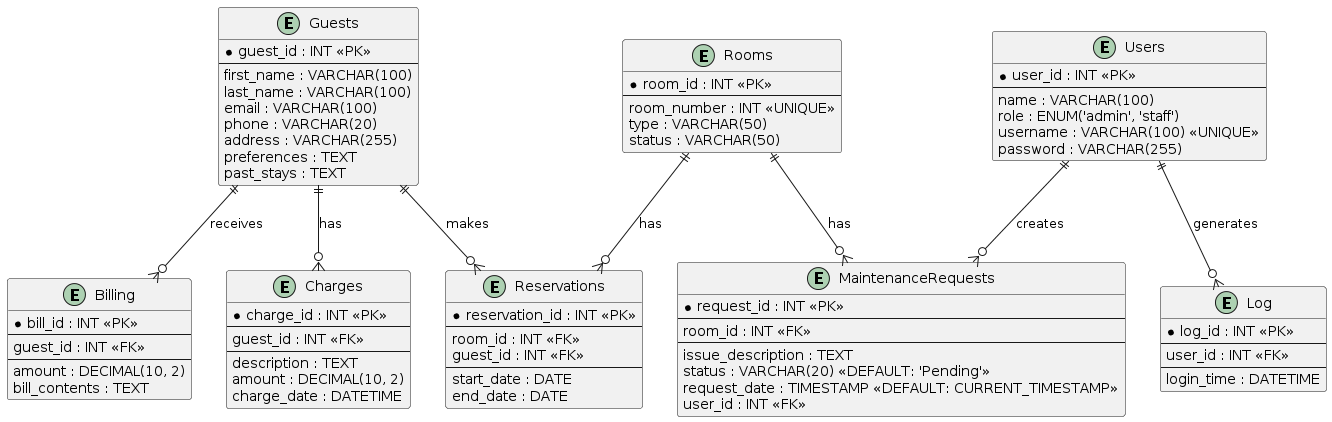

The diagram above was rendered by PlantUML. Its source (embedded in the PNG):
@startuml
entity Rooms {
  * room_id : INT <<PK>>
  --
  room_number : INT <<UNIQUE>>
  type : VARCHAR(50)
  status : VARCHAR(50)
}

entity Guests {
  * guest_id : INT <<PK>>
  --
  first_name : VARCHAR(100)
  last_name : VARCHAR(100)
  email : VARCHAR(100)
  phone : VARCHAR(20)
  address : VARCHAR(255)
  preferences : TEXT
  past_stays : TEXT
}

entity Reservations {
  * reservation_id : INT <<PK>>
  --
  room_id : INT <<FK>>
  guest_id : INT <<FK>>
  --
  start_date : DATE
  end_date : DATE
}

entity Billing {
  * bill_id : INT <<PK>>
  --
  guest_id : INT <<FK>>
  --
  amount : DECIMAL(10, 2)
  bill_contents : TEXT
}

entity Users {
  * user_id : INT <<PK>>
  --
  name : VARCHAR(100)
  role : ENUM('admin', 'staff')
  username : VARCHAR(100) <<UNIQUE>>
  password : VARCHAR(255)
}

entity Log {
  * log_id : INT <<PK>>
  --
  user_id : INT <<FK>>
  --
  login_time : DATETIME
}

entity Charges {
  * charge_id : INT <<PK>>
  --
  guest_id : INT <<FK>>
  --
  description : TEXT
  amount : DECIMAL(10, 2)
  charge_date : DATETIME
}

entity MaintenanceRequests {
  * request_id : INT <<PK>>
  --
  room_id : INT <<FK>>
  --
  issue_description : TEXT
  status : VARCHAR(20) <<DEFAULT: 'Pending'>>
  request_date : TIMESTAMP <<DEFAULT: CURRENT_TIMESTAMP>>
  user_id : INT <<FK>>
}

Rooms ||--o{ Reservations : "has"
Guests ||--o{ Reservations : "makes"
Guests ||--o{ Billing : "receives"
Users ||--o{ Log : "generates"
Guests ||--o{ Charges : "has"
Rooms ||--o{ MaintenanceRequests : "has"
Users ||--o{ MaintenanceRequests : "creates"
@enduml